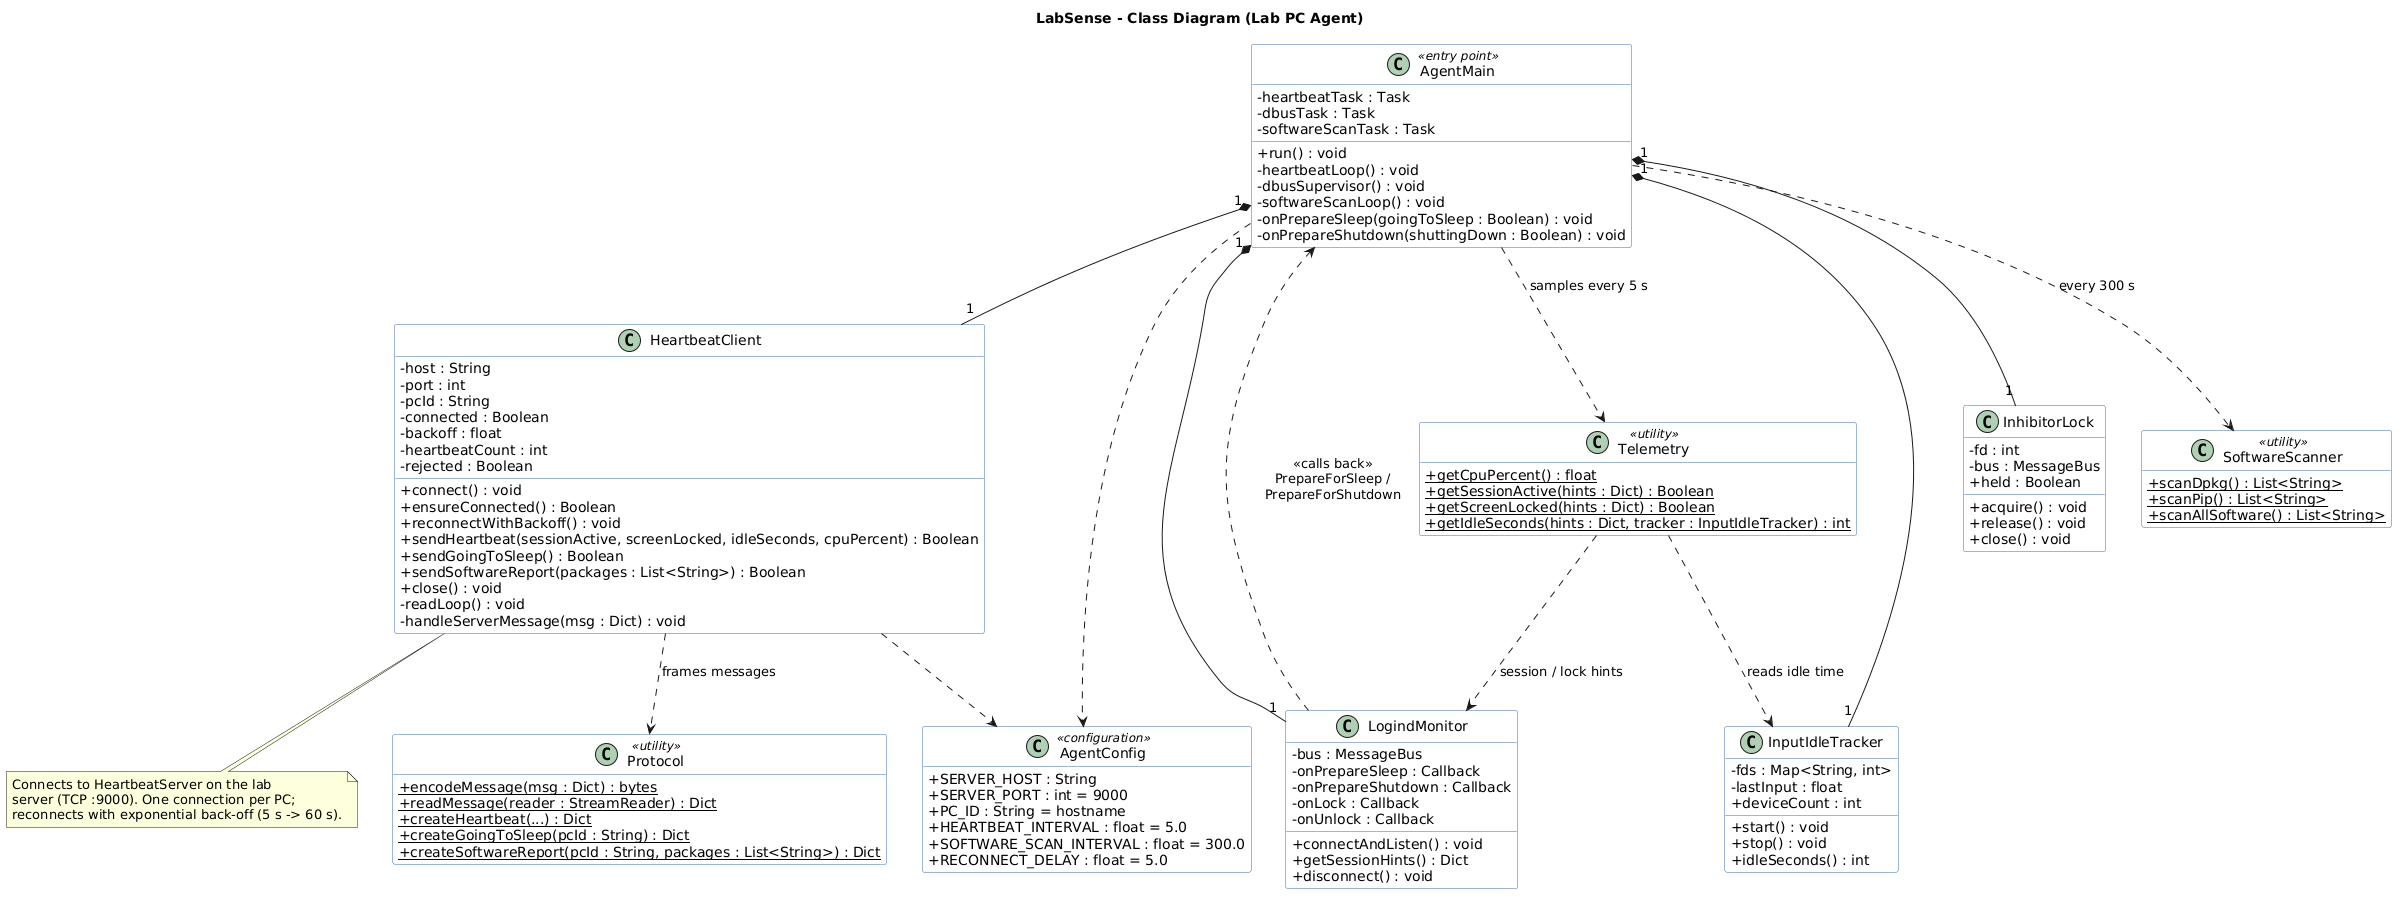

The diagram above was rendered by PlantUML. Its source (embedded in the PNG):
@startuml exp3-class-diagram-agent
' Experiment 3 - Class Diagram (part 2): the agent that runs on every lab PC
title LabSense - Class Diagram (Lab PC Agent)

skinparam shadowing false
skinparam classAttributeIconSize 0
skinparam class {
  BackgroundColor #FFFFFF
  BorderColor #3A6EA5
}
hide empty members

class AgentMain <<entry point>> {
  - heartbeatTask : Task
  - dbusTask : Task
  - softwareScanTask : Task
  + run() : void
  - heartbeatLoop() : void
  - dbusSupervisor() : void
  - softwareScanLoop() : void
  - onPrepareSleep(goingToSleep : Boolean) : void
  - onPrepareShutdown(shuttingDown : Boolean) : void
}

class HeartbeatClient {
  - host : String
  - port : int
  - pcId : String
  - connected : Boolean
  - backoff : float
  - heartbeatCount : int
  - rejected : Boolean
  + connect() : void
  + ensureConnected() : Boolean
  + reconnectWithBackoff() : void
  + sendHeartbeat(sessionActive, screenLocked, idleSeconds, cpuPercent) : Boolean
  + sendGoingToSleep() : Boolean
  + sendSoftwareReport(packages : List<String>) : Boolean
  + close() : void
  - readLoop() : void
  - handleServerMessage(msg : Dict) : void
}

class LogindMonitor {
  - bus : MessageBus
  - onPrepareSleep : Callback
  - onPrepareShutdown : Callback
  - onLock : Callback
  - onUnlock : Callback
  + connectAndListen() : void
  + getSessionHints() : Dict
  + disconnect() : void
}

class InhibitorLock {
  - fd : int
  - bus : MessageBus
  + held : Boolean
  + acquire() : void
  + release() : void
  + close() : void
}

class InputIdleTracker {
  - fds : Map<String, int>
  - lastInput : float
  + deviceCount : int
  + start() : void
  + stop() : void
  + idleSeconds() : int
}

class Telemetry <<utility>> {
  + {static} getCpuPercent() : float
  + {static} getSessionActive(hints : Dict) : Boolean
  + {static} getScreenLocked(hints : Dict) : Boolean
  + {static} getIdleSeconds(hints : Dict, tracker : InputIdleTracker) : int
}

class SoftwareScanner <<utility>> {
  + {static} scanDpkg() : List<String>
  + {static} scanPip() : List<String>
  + {static} scanAllSoftware() : List<String>
}

class Protocol <<utility>> {
  + {static} encodeMessage(msg : Dict) : bytes
  + {static} readMessage(reader : StreamReader) : Dict
  + {static} createHeartbeat(...) : Dict
  + {static} createGoingToSleep(pcId : String) : Dict
  + {static} createSoftwareReport(pcId : String, packages : List<String>) : Dict
}

class AgentConfig <<configuration>> {
  + SERVER_HOST : String
  + SERVER_PORT : int = 9000
  + PC_ID : String = hostname
  + HEARTBEAT_INTERVAL : float = 5.0
  + SOFTWARE_SCAN_INTERVAL : float = 300.0
  + RECONNECT_DELAY : float = 5.0
}

AgentMain "1" *-- "1" HeartbeatClient
AgentMain "1" *-- "1" LogindMonitor
AgentMain "1" *-- "1" InhibitorLock
AgentMain "1" *-- "1" InputIdleTracker

LogindMonitor ..> AgentMain : <<calls back>>\nPrepareForSleep /\nPrepareForShutdown
AgentMain ..> Telemetry : samples every 5 s
AgentMain ..> SoftwareScanner : every 300 s
Telemetry ..> InputIdleTracker : reads idle time
Telemetry ..> LogindMonitor : session / lock hints
HeartbeatClient ..> Protocol : frames messages
HeartbeatClient ..> AgentConfig
AgentMain ..> AgentConfig

note bottom of HeartbeatClient
  Connects to HeartbeatServer on the lab
  server (TCP :9000). One connection per PC;
  reconnects with exponential back-off (5 s -> 60 s).
end note
@enduml